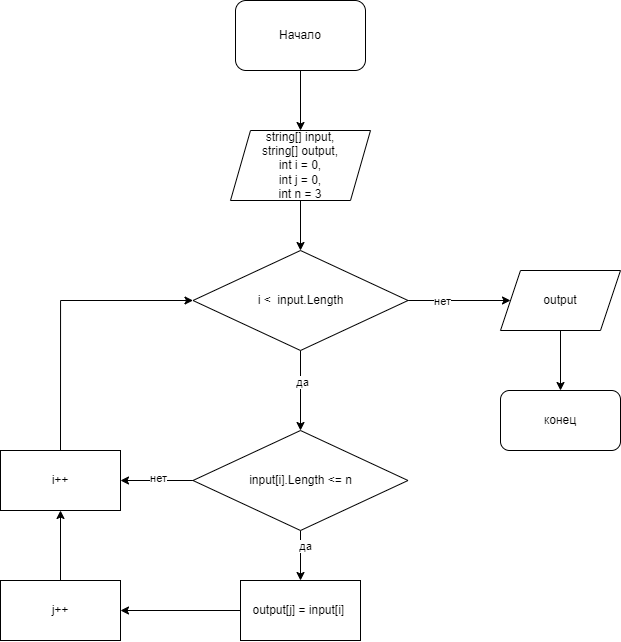

The diagram above was exported from draw.io. Its source (the exported page's mxGraphModel, read from the mxfile embedded in the PNG):
<mxGraphModel dx="69" dy="324" grid="1" gridSize="10" guides="1" tooltips="1" connect="1" arrows="1" fold="1" page="1" pageScale="1" pageWidth="827" pageHeight="1169" math="0" shadow="0">
  <root>
    <mxCell id="0" />
    <mxCell id="1" parent="0" />
    <mxCell id="2" value="Начало" style="rounded=1;whiteSpace=wrap;html=1;" parent="1" vertex="1">
      <mxGeometry x="315" y="50" width="130" height="70" as="geometry" />
    </mxCell>
    <mxCell id="3" value="string[] input,&lt;br&gt;string[] output,&lt;br&gt;int i = 0,&lt;br&gt;int j = 0,&lt;br&gt;int n = 3" style="shape=parallelogram;perimeter=parallelogramPerimeter;whiteSpace=wrap;html=1;fixedSize=1;" parent="1" vertex="1">
      <mxGeometry x="310" y="180" width="140" height="70" as="geometry" />
    </mxCell>
    <mxCell id="4" value="" style="edgeStyle=orthogonalEdgeStyle;rounded=0;orthogonalLoop=1;jettySize=auto;html=1;" parent="1" source="8" target="10" edge="1">
      <mxGeometry relative="1" as="geometry" />
    </mxCell>
    <mxCell id="5" value="нет" style="edgeLabel;html=1;align=center;verticalAlign=middle;resizable=0;points=[];" parent="4" vertex="1" connectable="0">
      <mxGeometry x="-0.3268" relative="1" as="geometry">
        <mxPoint as="offset" />
      </mxGeometry>
    </mxCell>
    <mxCell id="6" value="" style="edgeStyle=orthogonalEdgeStyle;rounded=0;orthogonalLoop=1;jettySize=auto;html=1;" parent="1" source="8" target="18" edge="1">
      <mxGeometry relative="1" as="geometry" />
    </mxCell>
    <mxCell id="7" value="да" style="edgeLabel;html=1;align=center;verticalAlign=middle;resizable=0;points=[];" parent="6" vertex="1" connectable="0">
      <mxGeometry x="-0.2" y="1" relative="1" as="geometry">
        <mxPoint as="offset" />
      </mxGeometry>
    </mxCell>
    <mxCell id="8" value="i &amp;lt; &amp;nbsp;input.Length" style="rhombus;whiteSpace=wrap;html=1;" parent="1" vertex="1">
      <mxGeometry x="272.5" y="300" width="215" height="100" as="geometry" />
    </mxCell>
    <mxCell id="9" value="" style="edgeStyle=orthogonalEdgeStyle;rounded=0;orthogonalLoop=1;jettySize=auto;html=1;" parent="1" source="10" target="11" edge="1">
      <mxGeometry relative="1" as="geometry" />
    </mxCell>
    <mxCell id="10" value="output" style="shape=parallelogram;perimeter=parallelogramPerimeter;whiteSpace=wrap;html=1;fixedSize=1;" parent="1" vertex="1">
      <mxGeometry x="580" y="320" width="120" height="60" as="geometry" />
    </mxCell>
    <mxCell id="11" value="конец" style="rounded=1;whiteSpace=wrap;html=1;" parent="1" vertex="1">
      <mxGeometry x="580" y="440" width="120" height="60" as="geometry" />
    </mxCell>
    <mxCell id="12" value="" style="endArrow=classic;html=1;rounded=0;exitX=0.5;exitY=1;exitDx=0;exitDy=0;entryX=0.5;entryY=0;entryDx=0;entryDy=0;" parent="1" source="2" target="3" edge="1">
      <mxGeometry width="50" height="50" relative="1" as="geometry">
        <mxPoint x="430" y="420" as="sourcePoint" />
        <mxPoint x="480" y="370" as="targetPoint" />
      </mxGeometry>
    </mxCell>
    <mxCell id="13" value="" style="endArrow=classic;html=1;rounded=0;exitX=0.5;exitY=1;exitDx=0;exitDy=0;entryX=0.5;entryY=0;entryDx=0;entryDy=0;" parent="1" source="3" target="8" edge="1">
      <mxGeometry width="50" height="50" relative="1" as="geometry">
        <mxPoint x="430" y="420" as="sourcePoint" />
        <mxPoint x="480" y="370" as="targetPoint" />
      </mxGeometry>
    </mxCell>
    <mxCell id="14" value="" style="edgeStyle=orthogonalEdgeStyle;rounded=0;orthogonalLoop=1;jettySize=auto;html=1;" parent="1" source="18" target="19" edge="1">
      <mxGeometry relative="1" as="geometry" />
    </mxCell>
    <mxCell id="15" value="да" style="edgeLabel;html=1;align=center;verticalAlign=middle;resizable=0;points=[];" parent="14" vertex="1" connectable="0">
      <mxGeometry x="-0.4" y="4" relative="1" as="geometry">
        <mxPoint as="offset" />
      </mxGeometry>
    </mxCell>
    <mxCell id="16" value="" style="edgeStyle=orthogonalEdgeStyle;rounded=0;orthogonalLoop=1;jettySize=auto;html=1;" parent="1" source="18" target="20" edge="1">
      <mxGeometry relative="1" as="geometry" />
    </mxCell>
    <mxCell id="17" value="нет" style="edgeLabel;html=1;align=center;verticalAlign=middle;resizable=0;points=[];" parent="16" vertex="1" connectable="0">
      <mxGeometry x="-0.0207" y="-3" relative="1" as="geometry">
        <mxPoint as="offset" />
      </mxGeometry>
    </mxCell>
    <mxCell id="18" value="input[i].Length &amp;lt;= n" style="rhombus;whiteSpace=wrap;html=1;" parent="1" vertex="1">
      <mxGeometry x="272.5" y="480" width="215" height="100" as="geometry" />
    </mxCell>
    <mxCell id="19" value="output[j] = input[i]&amp;nbsp;" style="whiteSpace=wrap;html=1;" parent="1" vertex="1">
      <mxGeometry x="320" y="630" width="120" height="60" as="geometry" />
    </mxCell>
    <mxCell id="20" value="i++" style="whiteSpace=wrap;html=1;" parent="1" vertex="1">
      <mxGeometry x="80" y="500" width="120" height="60" as="geometry" />
    </mxCell>
    <mxCell id="21" value="" style="endArrow=classic;html=1;rounded=0;exitX=0.5;exitY=0;exitDx=0;exitDy=0;entryX=0;entryY=0.5;entryDx=0;entryDy=0;edgeStyle=orthogonalEdgeStyle;" parent="1" source="20" target="8" edge="1">
      <mxGeometry width="50" height="50" relative="1" as="geometry">
        <mxPoint x="430" y="440" as="sourcePoint" />
        <mxPoint x="480" y="390" as="targetPoint" />
      </mxGeometry>
    </mxCell>
    <mxCell id="22" value="j++" style="rounded=0;whiteSpace=wrap;html=1;" parent="1" vertex="1">
      <mxGeometry x="80" y="630" width="120" height="60" as="geometry" />
    </mxCell>
    <mxCell id="23" value="" style="endArrow=classic;html=1;rounded=0;exitX=0;exitY=0.5;exitDx=0;exitDy=0;entryX=1;entryY=0.5;entryDx=0;entryDy=0;" parent="1" source="19" target="22" edge="1">
      <mxGeometry width="50" height="50" relative="1" as="geometry">
        <mxPoint x="470" y="440" as="sourcePoint" />
        <mxPoint x="520" y="390" as="targetPoint" />
      </mxGeometry>
    </mxCell>
    <mxCell id="24" value="" style="endArrow=classic;html=1;rounded=0;exitX=0.5;exitY=0;exitDx=0;exitDy=0;entryX=0.5;entryY=1;entryDx=0;entryDy=0;" parent="1" source="22" target="20" edge="1">
      <mxGeometry width="50" height="50" relative="1" as="geometry">
        <mxPoint x="470" y="440" as="sourcePoint" />
        <mxPoint x="520" y="390" as="targetPoint" />
      </mxGeometry>
    </mxCell>
  </root>
</mxGraphModel>